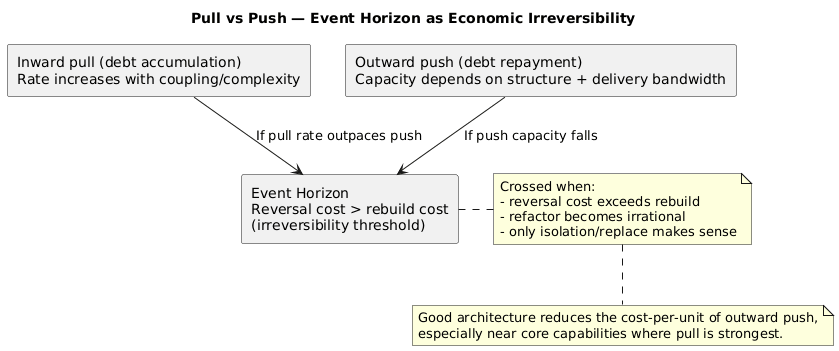

The diagram above was rendered by PlantUML. Its source (embedded in the PNG):
@startuml
title Pull vs Push — Event Horizon as Economic Irreversibility
skinparam shadowing false

rectangle "Inward pull (debt accumulation)\nRate increases with coupling/complexity" as PULL
rectangle "Outward push (debt repayment)\nCapacity depends on structure + delivery bandwidth" as PUSH
rectangle "Event Horizon\nReversal cost > rebuild cost\n(irreversibility threshold)" as EH

PULL --> EH : If pull rate outpaces push
PUSH --> EH : If push capacity falls

note right of EH
Crossed when:
- reversal cost exceeds rebuild
- refactor becomes irrational
- only isolation/replace makes sense
end note

note bottom
Good architecture reduces the cost-per-unit of outward push,
especially near core capabilities where pull is strongest.
end note
@enduml